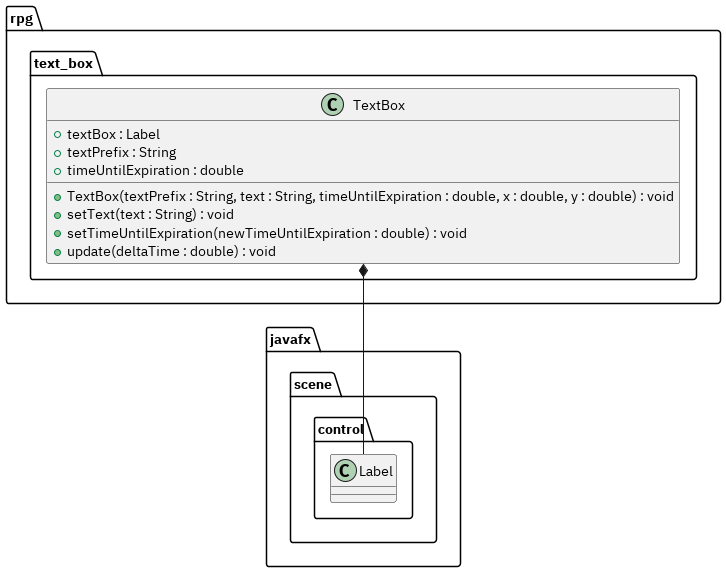

The diagram above was rendered by PlantUML. Its source (embedded in the PNG):
@startuml

package rpg.text_box {
    class TextBox {
        +textBox : Label
        +textPrefix : String
        +timeUntilExpiration : double

        +TextBox(textPrefix : String, text : String, timeUntilExpiration : double, x : double, y : double) : void
        +setText(text : String) : void
        +setTimeUntilExpiration(newTimeUntilExpiration : double) : void
        +update(deltaTime : double) : void
    }
}

package javafx.scene.control {
    class Label
}

rpg.text_box.TextBox *-- javafx.scene.control.Label

@enduml